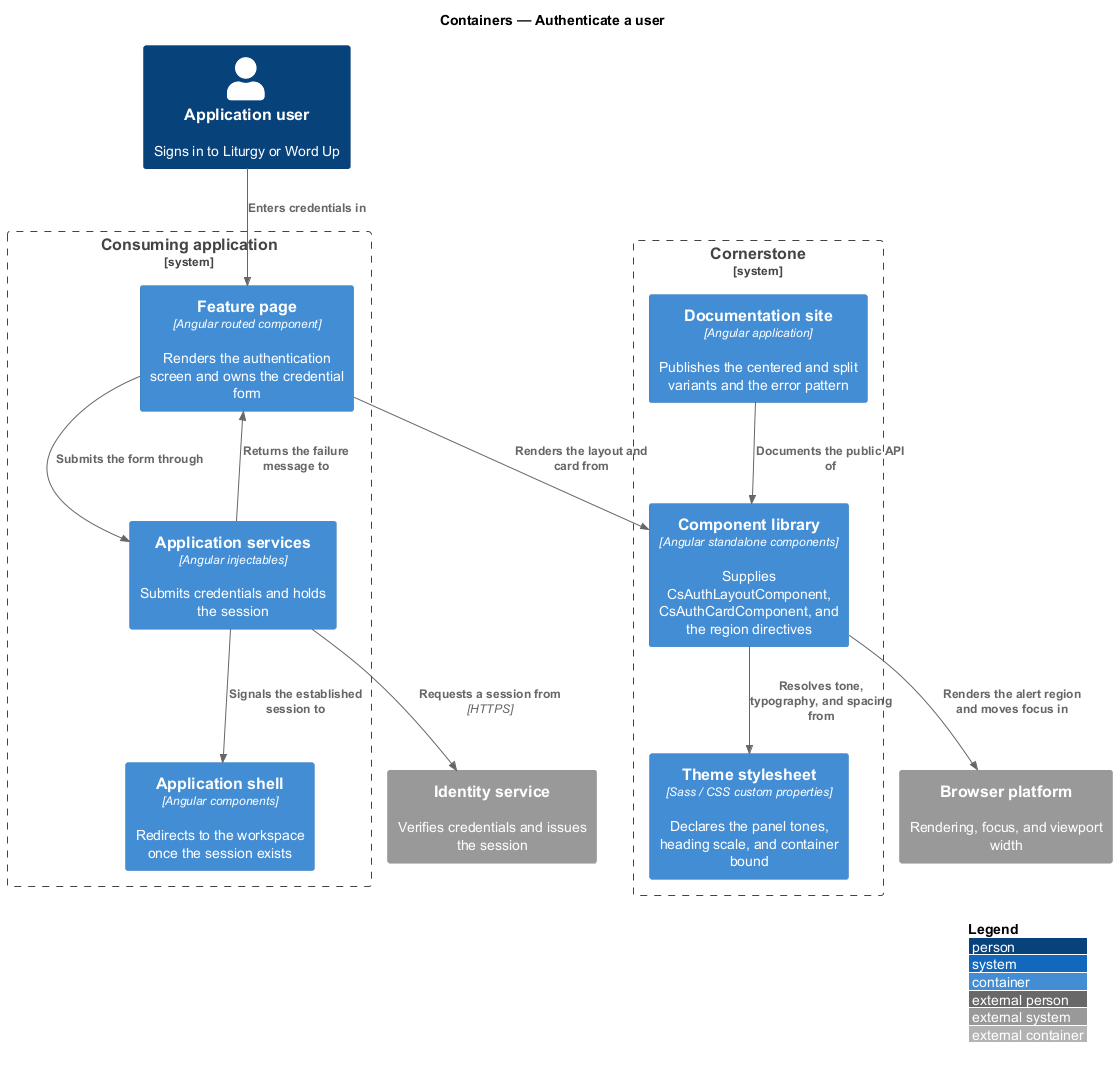

The diagram above was rendered by PlantUML. Its source (embedded in the PNG):
@startuml
!include <C4/C4_Container>
LAYOUT_WITH_LEGEND()
title Containers — Authenticate a user

Person(user, "Application user", "Signs in to Liturgy or Word Up")

System_Boundary(cornerstone, "Cornerstone") {
  Container(lib, "Component library", "Angular standalone components", "Supplies CsAuthLayoutComponent, CsAuthCardComponent, and the region directives")
  Container(theme, "Theme stylesheet", "Sass / CSS custom properties", "Declares the panel tones, heading scale, and container bound")
  Container(docs, "Documentation site", "Angular application", "Publishes the centered and split variants and the error pattern")
}

System_Boundary(app, "Consuming application") {
  Container(route, "Feature page", "Angular routed component", "Renders the authentication screen and owns the credential form")
  Container(shell, "Application shell", "Angular components", "Redirects to the workspace once the session exists")
  Container(services, "Application services", "Angular injectables", "Submits credentials and holds the session")
}

System_Ext(identity, "Identity service", "Verifies credentials and issues the session")
System_Ext(browser, "Browser platform", "Rendering, focus, and viewport width")

Rel(user, route, "Enters credentials in")
Rel(route, lib, "Renders the layout and card from")
Rel(lib, theme, "Resolves tone, typography, and spacing from")
Rel(route, services, "Submits the form through")
Rel(services, identity, "Requests a session from", "HTTPS")
Rel(services, route, "Returns the failure message to")
Rel(services, shell, "Signals the established session to")
Rel(lib, browser, "Renders the alert region and moves focus in")
Rel(docs, lib, "Documents the public API of")
@enduml